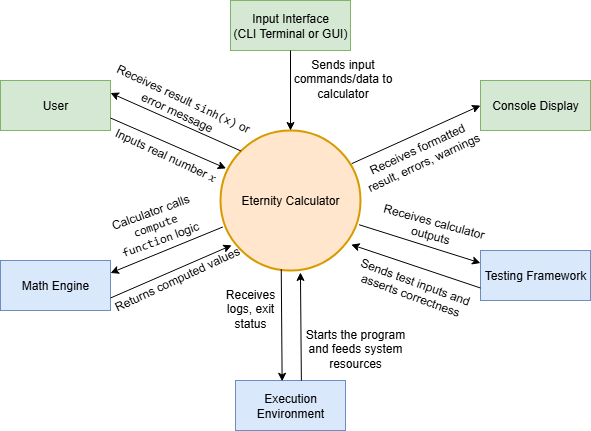

The diagram above was exported from draw.io. Its source (the exported page's mxGraphModel, read from the mxfile embedded in the PNG):
<mxGraphModel dx="850" dy="535" grid="0" gridSize="10" guides="1" tooltips="1" connect="1" arrows="1" fold="1" page="1" pageScale="1" pageWidth="850" pageHeight="1100" math="0" shadow="0">
  <root>
    <mxCell id="0" />
    <mxCell id="1" parent="0" />
    <mxCell id="jxqdKcyanvjngQSRDgaa-2" value="User" style="html=1;whiteSpace=wrap;fillColor=#d5e8d4;strokeColor=#82b366;" parent="1" vertex="1">
      <mxGeometry x="110" y="150" width="110" height="50" as="geometry" />
    </mxCell>
    <mxCell id="jxqdKcyanvjngQSRDgaa-3" value="Input Interface&lt;div&gt;(CLI Terminal or GUI)&lt;/div&gt;" style="html=1;whiteSpace=wrap;fillColor=#d5e8d4;strokeColor=#82b366;" parent="1" vertex="1">
      <mxGeometry x="340" y="70" width="120" height="50" as="geometry" />
    </mxCell>
    <mxCell id="jxqdKcyanvjngQSRDgaa-4" value="Console Display" style="html=1;whiteSpace=wrap;fillColor=#d5e8d4;strokeColor=#82b366;" parent="1" vertex="1">
      <mxGeometry x="590" y="150" width="110" height="50" as="geometry" />
    </mxCell>
    <mxCell id="jxqdKcyanvjngQSRDgaa-5" value="Math Engine" style="html=1;whiteSpace=wrap;fillColor=#dae8fc;strokeColor=#6c8ebf;" parent="1" vertex="1">
      <mxGeometry x="110" y="330" width="110" height="50" as="geometry" />
    </mxCell>
    <mxCell id="jxqdKcyanvjngQSRDgaa-6" value="Execution Environment" style="html=1;whiteSpace=wrap;fillColor=#dae8fc;strokeColor=#6c8ebf;" parent="1" vertex="1">
      <mxGeometry x="345" y="450" width="110" height="50" as="geometry" />
    </mxCell>
    <mxCell id="jxqdKcyanvjngQSRDgaa-7" value="Testing Framework" style="html=1;whiteSpace=wrap;fillColor=#dae8fc;strokeColor=#6c8ebf;" parent="1" vertex="1">
      <mxGeometry x="590" y="320" width="110" height="50" as="geometry" />
    </mxCell>
    <mxCell id="jxqdKcyanvjngQSRDgaa-8" value="Eternity Calculator" style="ellipse;whiteSpace=wrap;html=1;aspect=fixed;fillColor=#ffe6cc;strokeColor=#d79b00;strokeWidth=2;" parent="1" vertex="1">
      <mxGeometry x="330" y="200" width="140" height="140" as="geometry" />
    </mxCell>
    <mxCell id="jxqdKcyanvjngQSRDgaa-11" value="" style="endArrow=classic;html=1;rounded=0;exitX=0;exitY=0;exitDx=0;exitDy=0;entryX=1;entryY=0.25;entryDx=0;entryDy=0;" parent="1" source="jxqdKcyanvjngQSRDgaa-8" target="jxqdKcyanvjngQSRDgaa-2" edge="1">
      <mxGeometry width="50" height="50" relative="1" as="geometry">
        <mxPoint x="400" y="310" as="sourcePoint" />
        <mxPoint x="450" y="260" as="targetPoint" />
      </mxGeometry>
    </mxCell>
    <mxCell id="jxqdKcyanvjngQSRDgaa-12" value="" style="endArrow=classic;html=1;rounded=0;exitX=1;exitY=0.75;exitDx=0;exitDy=0;entryX=0.04;entryY=0.271;entryDx=0;entryDy=0;entryPerimeter=0;" parent="1" source="jxqdKcyanvjngQSRDgaa-2" target="jxqdKcyanvjngQSRDgaa-8" edge="1">
      <mxGeometry width="50" height="50" relative="1" as="geometry">
        <mxPoint x="400" y="310" as="sourcePoint" />
        <mxPoint x="340" y="240" as="targetPoint" />
      </mxGeometry>
    </mxCell>
    <mxCell id="jxqdKcyanvjngQSRDgaa-13" value="" style="endArrow=classic;html=1;rounded=0;exitX=0.5;exitY=1;exitDx=0;exitDy=0;entryX=0.5;entryY=0;entryDx=0;entryDy=0;" parent="1" source="jxqdKcyanvjngQSRDgaa-3" target="jxqdKcyanvjngQSRDgaa-8" edge="1">
      <mxGeometry width="50" height="50" relative="1" as="geometry">
        <mxPoint x="400" y="310" as="sourcePoint" />
        <mxPoint x="450" y="260" as="targetPoint" />
      </mxGeometry>
    </mxCell>
    <mxCell id="jxqdKcyanvjngQSRDgaa-14" value="" style="endArrow=classic;html=1;rounded=0;exitX=0.937;exitY=0.237;exitDx=0;exitDy=0;exitPerimeter=0;entryX=0;entryY=0.5;entryDx=0;entryDy=0;" parent="1" source="jxqdKcyanvjngQSRDgaa-8" target="jxqdKcyanvjngQSRDgaa-4" edge="1">
      <mxGeometry width="50" height="50" relative="1" as="geometry">
        <mxPoint x="400" y="310" as="sourcePoint" />
        <mxPoint x="450" y="260" as="targetPoint" />
      </mxGeometry>
    </mxCell>
    <mxCell id="jxqdKcyanvjngQSRDgaa-15" value="" style="endArrow=classic;html=1;rounded=0;exitX=0.017;exitY=0.689;exitDx=0;exitDy=0;exitPerimeter=0;entryX=1;entryY=0.25;entryDx=0;entryDy=0;" parent="1" source="jxqdKcyanvjngQSRDgaa-8" target="jxqdKcyanvjngQSRDgaa-5" edge="1">
      <mxGeometry width="50" height="50" relative="1" as="geometry">
        <mxPoint x="400" y="310" as="sourcePoint" />
        <mxPoint x="450" y="260" as="targetPoint" />
      </mxGeometry>
    </mxCell>
    <mxCell id="jxqdKcyanvjngQSRDgaa-16" value="" style="endArrow=classic;html=1;rounded=0;exitX=1;exitY=0.75;exitDx=0;exitDy=0;entryX=0.08;entryY=0.82;entryDx=0;entryDy=0;entryPerimeter=0;" parent="1" source="jxqdKcyanvjngQSRDgaa-5" target="jxqdKcyanvjngQSRDgaa-8" edge="1">
      <mxGeometry width="50" height="50" relative="1" as="geometry">
        <mxPoint x="400" y="310" as="sourcePoint" />
        <mxPoint x="450" y="260" as="targetPoint" />
      </mxGeometry>
    </mxCell>
    <mxCell id="jxqdKcyanvjngQSRDgaa-17" value="" style="endArrow=classic;html=1;rounded=0;exitX=0.434;exitY=0.991;exitDx=0;exitDy=0;exitPerimeter=0;entryX=0.424;entryY=0.016;entryDx=0;entryDy=0;entryPerimeter=0;" parent="1" source="jxqdKcyanvjngQSRDgaa-8" target="jxqdKcyanvjngQSRDgaa-6" edge="1">
      <mxGeometry width="50" height="50" relative="1" as="geometry">
        <mxPoint x="400" y="310" as="sourcePoint" />
        <mxPoint x="450" y="260" as="targetPoint" />
      </mxGeometry>
    </mxCell>
    <mxCell id="jxqdKcyanvjngQSRDgaa-18" value="" style="endArrow=classic;html=1;rounded=0;exitX=0.599;exitY=0.001;exitDx=0;exitDy=0;exitPerimeter=0;entryX=0.571;entryY=1.014;entryDx=0;entryDy=0;entryPerimeter=0;" parent="1" source="jxqdKcyanvjngQSRDgaa-6" target="jxqdKcyanvjngQSRDgaa-8" edge="1">
      <mxGeometry width="50" height="50" relative="1" as="geometry">
        <mxPoint x="440" y="386" as="sourcePoint" />
        <mxPoint x="490" y="330" as="targetPoint" />
      </mxGeometry>
    </mxCell>
    <mxCell id="jxqdKcyanvjngQSRDgaa-19" value="" style="endArrow=classic;html=1;rounded=0;exitX=0.99;exitY=0.673;exitDx=0;exitDy=0;exitPerimeter=0;entryX=0;entryY=0.25;entryDx=0;entryDy=0;" parent="1" source="jxqdKcyanvjngQSRDgaa-8" target="jxqdKcyanvjngQSRDgaa-7" edge="1">
      <mxGeometry width="50" height="50" relative="1" as="geometry">
        <mxPoint x="490" y="310" as="sourcePoint" />
        <mxPoint x="540" y="260" as="targetPoint" />
      </mxGeometry>
    </mxCell>
    <mxCell id="jxqdKcyanvjngQSRDgaa-20" value="" style="endArrow=classic;html=1;rounded=0;exitX=0;exitY=0.75;exitDx=0;exitDy=0;entryX=0.933;entryY=0.815;entryDx=0;entryDy=0;entryPerimeter=0;" parent="1" source="jxqdKcyanvjngQSRDgaa-7" target="jxqdKcyanvjngQSRDgaa-8" edge="1">
      <mxGeometry width="50" height="50" relative="1" as="geometry">
        <mxPoint x="470" y="400" as="sourcePoint" />
        <mxPoint x="520" y="350" as="targetPoint" />
      </mxGeometry>
    </mxCell>
    <mxCell id="y9dMy1sTa0VynpU8Jdvm-1" value="Inputs real number &lt;span class=&quot;katex&quot;&gt;&lt;span class=&quot;katex-mathml&quot;&gt;&lt;math xmlns=&quot;http://www.w3.org/1998/Math/MathML&quot;&gt;&lt;mrow&gt;&lt;mi&gt;x&lt;/mi&gt;&lt;/mrow&gt;x&lt;/math&gt;&lt;/span&gt;&lt;br&gt;&lt;/span&gt;" style="text;html=1;align=center;verticalAlign=middle;whiteSpace=wrap;rounded=0;rotation=25;" parent="1" vertex="1">
      <mxGeometry x="205" y="210" width="140" height="30" as="geometry" />
    </mxCell>
    <mxCell id="y9dMy1sTa0VynpU8Jdvm-2" value="Receives result &lt;code data-end=&quot;1116&quot; data-start=&quot;1107&quot;&gt;sinh(x)&lt;/code&gt; or error message" style="text;html=1;align=center;verticalAlign=middle;whiteSpace=wrap;rounded=0;rotation=25;" parent="1" vertex="1">
      <mxGeometry x="210" y="160" width="160" height="30" as="geometry" />
    </mxCell>
    <mxCell id="y9dMy1sTa0VynpU8Jdvm-3" value="&#10;Sends input commands/data to calculator&#10;&#10;" style="text;html=1;align=center;verticalAlign=middle;whiteSpace=wrap;rounded=0;" parent="1" vertex="1">
      <mxGeometry x="380" y="140" width="145" height="30" as="geometry" />
    </mxCell>
    <mxCell id="y9dMy1sTa0VynpU8Jdvm-4" value="&lt;br&gt;Receives formatted result, errors, warnings&lt;div&gt;&lt;br/&gt;&lt;/div&gt;" style="text;html=1;align=center;verticalAlign=middle;whiteSpace=wrap;rounded=0;rotation=-25;" parent="1" vertex="1">
      <mxGeometry x="460" y="210" width="140" height="30" as="geometry" />
    </mxCell>
    <mxCell id="y9dMy1sTa0VynpU8Jdvm-7" value="&lt;br&gt;Calculator calls &lt;font face=&quot;monospace&quot;&gt;compute function&lt;/font&gt;&amp;nbsp;logic&lt;div&gt;&lt;br&gt;&lt;/div&gt;" style="text;html=1;align=center;verticalAlign=middle;whiteSpace=wrap;rounded=0;rotation=-20;" parent="1" vertex="1">
      <mxGeometry x="210" y="280" width="110" height="30" as="geometry" />
    </mxCell>
    <mxCell id="y9dMy1sTa0VynpU8Jdvm-8" value="&#10;Returns computed values&#10;&#10;" style="text;html=1;align=center;verticalAlign=middle;whiteSpace=wrap;rounded=0;rotation=-25;" parent="1" vertex="1">
      <mxGeometry x="215" y="350" width="150" height="10" as="geometry" />
    </mxCell>
    <mxCell id="y9dMy1sTa0VynpU8Jdvm-9" value="&#10;Starts the program and feeds system resources&#10;&#10;" style="text;html=1;align=center;verticalAlign=middle;whiteSpace=wrap;rounded=0;" parent="1" vertex="1">
      <mxGeometry x="405" y="410" width="120" height="30" as="geometry" />
    </mxCell>
    <mxCell id="y9dMy1sTa0VynpU8Jdvm-10" value="&#10; Receives logs, exit status&#10;&#10;" style="text;html=1;align=center;verticalAlign=middle;whiteSpace=wrap;rounded=0;" parent="1" vertex="1">
      <mxGeometry x="330" y="370" width="60" height="30" as="geometry" />
    </mxCell>
    <mxCell id="y9dMy1sTa0VynpU8Jdvm-11" value="&#10;Sends test inputs and asserts correctness&#10;&#10;" style="text;html=1;align=center;verticalAlign=middle;whiteSpace=wrap;rounded=0;rotation=20;" parent="1" vertex="1">
      <mxGeometry x="460" y="350" width="120" height="30" as="geometry" />
    </mxCell>
    <mxCell id="y9dMy1sTa0VynpU8Jdvm-12" value="&#10; Receives calculator outputs&#10;&#10;" style="text;html=1;align=center;verticalAlign=middle;whiteSpace=wrap;rounded=0;rotation=15;" parent="1" vertex="1">
      <mxGeometry x="480" y="290" width="120" height="30" as="geometry" />
    </mxCell>
  </root>
</mxGraphModel>